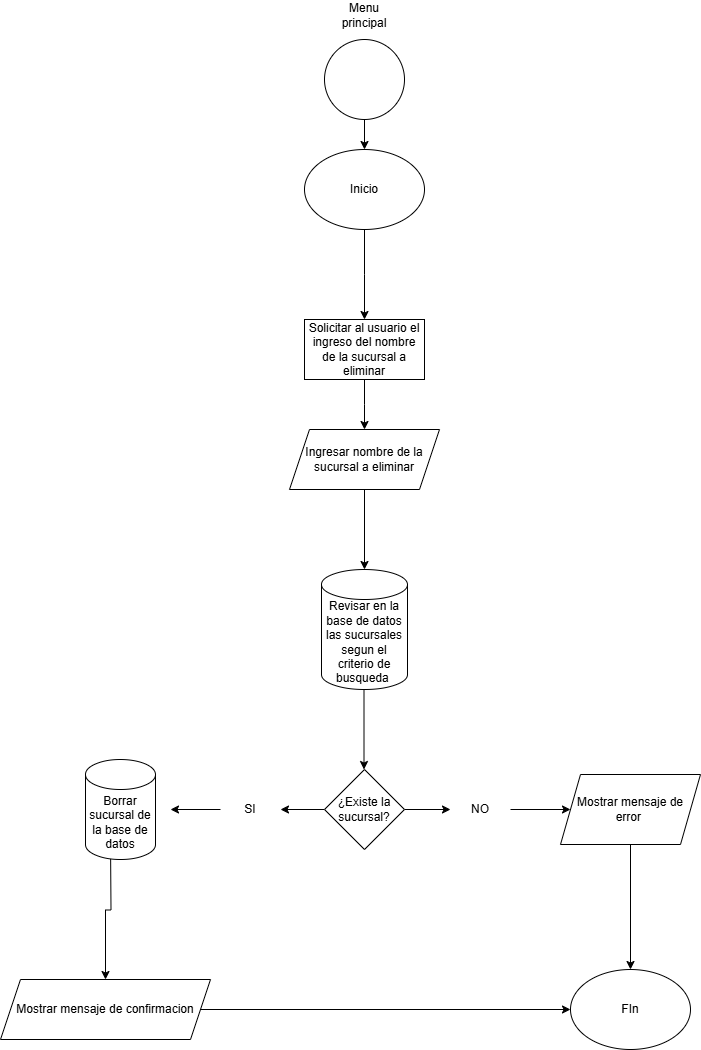

The diagram above was exported from draw.io. Its source (the exported page's mxGraphModel, read from the mxfile embedded in the PNG):
<mxGraphModel dx="1120" dy="1595" grid="1" gridSize="10" guides="1" tooltips="1" connect="1" arrows="1" fold="1" page="1" pageScale="1" pageWidth="827" pageHeight="1169" math="0" shadow="0">
  <root>
    <mxCell id="3TYaBnNHlPjA-gIC6-Tx-0" />
    <mxCell id="3TYaBnNHlPjA-gIC6-Tx-1" parent="3TYaBnNHlPjA-gIC6-Tx-0" />
    <mxCell id="3TYaBnNHlPjA-gIC6-Tx-2" value="" style="edgeStyle=orthogonalEdgeStyle;rounded=0;orthogonalLoop=1;jettySize=auto;html=1;" edge="1" parent="3TYaBnNHlPjA-gIC6-Tx-1" source="3TYaBnNHlPjA-gIC6-Tx-3" target="3TYaBnNHlPjA-gIC6-Tx-6">
      <mxGeometry relative="1" as="geometry" />
    </mxCell>
    <mxCell id="3TYaBnNHlPjA-gIC6-Tx-3" value="" style="ellipse;whiteSpace=wrap;html=1;aspect=fixed;" vertex="1" parent="3TYaBnNHlPjA-gIC6-Tx-1">
      <mxGeometry x="374" y="-1130" width="80" height="80" as="geometry" />
    </mxCell>
    <mxCell id="3TYaBnNHlPjA-gIC6-Tx-4" value="Menu principal" style="text;html=1;align=center;verticalAlign=middle;whiteSpace=wrap;rounded=0;" vertex="1" parent="3TYaBnNHlPjA-gIC6-Tx-1">
      <mxGeometry x="384" y="-1169" width="60" height="30" as="geometry" />
    </mxCell>
    <mxCell id="3TYaBnNHlPjA-gIC6-Tx-5" value="" style="edgeStyle=orthogonalEdgeStyle;rounded=0;orthogonalLoop=1;jettySize=auto;html=1;" edge="1" parent="3TYaBnNHlPjA-gIC6-Tx-1" source="3TYaBnNHlPjA-gIC6-Tx-6">
      <mxGeometry relative="1" as="geometry">
        <mxPoint x="414" y="-850" as="targetPoint" />
      </mxGeometry>
    </mxCell>
    <mxCell id="3TYaBnNHlPjA-gIC6-Tx-6" value="Inicio" style="ellipse;whiteSpace=wrap;html=1;" vertex="1" parent="3TYaBnNHlPjA-gIC6-Tx-1">
      <mxGeometry x="354" y="-1020" width="120" height="80" as="geometry" />
    </mxCell>
    <mxCell id="3TYaBnNHlPjA-gIC6-Tx-7" value="" style="edgeStyle=orthogonalEdgeStyle;rounded=0;orthogonalLoop=1;jettySize=auto;html=1;" edge="1" parent="3TYaBnNHlPjA-gIC6-Tx-1" source="3TYaBnNHlPjA-gIC6-Tx-8">
      <mxGeometry relative="1" as="geometry">
        <mxPoint x="414" y="-740" as="targetPoint" />
      </mxGeometry>
    </mxCell>
    <mxCell id="3TYaBnNHlPjA-gIC6-Tx-8" value="Solicitar al usuario el ingreso del nombre de la sucursal a eliminar" style="rounded=0;whiteSpace=wrap;html=1;" vertex="1" parent="3TYaBnNHlPjA-gIC6-Tx-1">
      <mxGeometry x="354" y="-850" width="120" height="60" as="geometry" />
    </mxCell>
    <mxCell id="3TYaBnNHlPjA-gIC6-Tx-9" value="" style="edgeStyle=orthogonalEdgeStyle;rounded=0;orthogonalLoop=1;jettySize=auto;html=1;" edge="1" parent="3TYaBnNHlPjA-gIC6-Tx-1" source="3TYaBnNHlPjA-gIC6-Tx-10">
      <mxGeometry relative="1" as="geometry">
        <mxPoint x="413.5" y="-400" as="targetPoint" />
      </mxGeometry>
    </mxCell>
    <mxCell id="3TYaBnNHlPjA-gIC6-Tx-10" value="Revisar en la base de datos las sucursales&lt;div&gt;segun el criterio de busqueda&amp;nbsp;&lt;/div&gt;" style="shape=cylinder3;whiteSpace=wrap;html=1;boundedLbl=1;backgroundOutline=1;size=15;" vertex="1" parent="3TYaBnNHlPjA-gIC6-Tx-1">
      <mxGeometry x="371" y="-600" width="86" height="120" as="geometry" />
    </mxCell>
    <mxCell id="3TYaBnNHlPjA-gIC6-Tx-11" value="" style="edgeStyle=orthogonalEdgeStyle;rounded=0;orthogonalLoop=1;jettySize=auto;html=1;" edge="1" parent="3TYaBnNHlPjA-gIC6-Tx-1" source="3TYaBnNHlPjA-gIC6-Tx-12" target="3TYaBnNHlPjA-gIC6-Tx-10">
      <mxGeometry relative="1" as="geometry" />
    </mxCell>
    <mxCell id="3TYaBnNHlPjA-gIC6-Tx-12" value="Ingresar nombre de la sucursal a eliminar" style="shape=parallelogram;perimeter=parallelogramPerimeter;whiteSpace=wrap;html=1;fixedSize=1;" vertex="1" parent="3TYaBnNHlPjA-gIC6-Tx-1">
      <mxGeometry x="339" y="-740" width="150" height="60" as="geometry" />
    </mxCell>
    <mxCell id="3TYaBnNHlPjA-gIC6-Tx-13" value="" style="edgeStyle=orthogonalEdgeStyle;rounded=0;orthogonalLoop=1;jettySize=auto;html=1;" edge="1" parent="3TYaBnNHlPjA-gIC6-Tx-1" source="3TYaBnNHlPjA-gIC6-Tx-15" target="3TYaBnNHlPjA-gIC6-Tx-17">
      <mxGeometry relative="1" as="geometry" />
    </mxCell>
    <mxCell id="3TYaBnNHlPjA-gIC6-Tx-14" value="" style="edgeStyle=orthogonalEdgeStyle;rounded=0;orthogonalLoop=1;jettySize=auto;html=1;" edge="1" parent="3TYaBnNHlPjA-gIC6-Tx-1" source="3TYaBnNHlPjA-gIC6-Tx-15" target="3TYaBnNHlPjA-gIC6-Tx-21">
      <mxGeometry relative="1" as="geometry" />
    </mxCell>
    <mxCell id="3TYaBnNHlPjA-gIC6-Tx-15" value="¿Existe la sucursal?" style="rhombus;whiteSpace=wrap;html=1;" vertex="1" parent="3TYaBnNHlPjA-gIC6-Tx-1">
      <mxGeometry x="374" y="-400" width="80" height="80" as="geometry" />
    </mxCell>
    <mxCell id="3TYaBnNHlPjA-gIC6-Tx-16" value="" style="edgeStyle=orthogonalEdgeStyle;rounded=0;orthogonalLoop=1;jettySize=auto;html=1;" edge="1" parent="3TYaBnNHlPjA-gIC6-Tx-1" source="3TYaBnNHlPjA-gIC6-Tx-17" target="3TYaBnNHlPjA-gIC6-Tx-19">
      <mxGeometry relative="1" as="geometry" />
    </mxCell>
    <mxCell id="3TYaBnNHlPjA-gIC6-Tx-17" value="NO" style="text;html=1;align=center;verticalAlign=middle;whiteSpace=wrap;rounded=0;" vertex="1" parent="3TYaBnNHlPjA-gIC6-Tx-1">
      <mxGeometry x="500" y="-375" width="60" height="30" as="geometry" />
    </mxCell>
    <mxCell id="3TYaBnNHlPjA-gIC6-Tx-18" value="" style="edgeStyle=orthogonalEdgeStyle;rounded=0;orthogonalLoop=1;jettySize=auto;html=1;" edge="1" parent="3TYaBnNHlPjA-gIC6-Tx-1" source="3TYaBnNHlPjA-gIC6-Tx-19" target="3TYaBnNHlPjA-gIC6-Tx-30">
      <mxGeometry relative="1" as="geometry" />
    </mxCell>
    <mxCell id="3TYaBnNHlPjA-gIC6-Tx-19" value="Mostrar mensaje de error&amp;nbsp;" style="shape=parallelogram;perimeter=parallelogramPerimeter;whiteSpace=wrap;html=1;fixedSize=1;" vertex="1" parent="3TYaBnNHlPjA-gIC6-Tx-1">
      <mxGeometry x="610" y="-395" width="140" height="70" as="geometry" />
    </mxCell>
    <mxCell id="3TYaBnNHlPjA-gIC6-Tx-20" value="" style="edgeStyle=orthogonalEdgeStyle;rounded=0;orthogonalLoop=1;jettySize=auto;html=1;" edge="1" parent="3TYaBnNHlPjA-gIC6-Tx-1" source="3TYaBnNHlPjA-gIC6-Tx-21">
      <mxGeometry relative="1" as="geometry">
        <mxPoint x="220" y="-360" as="targetPoint" />
      </mxGeometry>
    </mxCell>
    <mxCell id="3TYaBnNHlPjA-gIC6-Tx-21" value="SI" style="text;html=1;align=center;verticalAlign=middle;whiteSpace=wrap;rounded=0;" vertex="1" parent="3TYaBnNHlPjA-gIC6-Tx-1">
      <mxGeometry x="270" y="-375" width="60" height="30" as="geometry" />
    </mxCell>
    <mxCell id="3TYaBnNHlPjA-gIC6-Tx-22" value="" style="edgeStyle=orthogonalEdgeStyle;rounded=0;orthogonalLoop=1;jettySize=auto;html=1;" edge="1" parent="3TYaBnNHlPjA-gIC6-Tx-1" target="3TYaBnNHlPjA-gIC6-Tx-25">
      <mxGeometry relative="1" as="geometry">
        <mxPoint x="160" y="-330" as="sourcePoint" />
      </mxGeometry>
    </mxCell>
    <mxCell id="tasMPualCLarPpGfQD1r-1" value="" style="edgeStyle=orthogonalEdgeStyle;rounded=0;orthogonalLoop=1;jettySize=auto;html=1;" edge="1" parent="3TYaBnNHlPjA-gIC6-Tx-1" source="3TYaBnNHlPjA-gIC6-Tx-25" target="3TYaBnNHlPjA-gIC6-Tx-30">
      <mxGeometry relative="1" as="geometry" />
    </mxCell>
    <mxCell id="3TYaBnNHlPjA-gIC6-Tx-25" value="Mostrar mensaje de confirmacion" style="shape=parallelogram;perimeter=parallelogramPerimeter;whiteSpace=wrap;html=1;fixedSize=1;" vertex="1" parent="3TYaBnNHlPjA-gIC6-Tx-1">
      <mxGeometry x="50" y="-190" width="210" height="60" as="geometry" />
    </mxCell>
    <mxCell id="3TYaBnNHlPjA-gIC6-Tx-30" value="FIn" style="ellipse;whiteSpace=wrap;html=1;" vertex="1" parent="3TYaBnNHlPjA-gIC6-Tx-1">
      <mxGeometry x="620" y="-200" width="120" height="80" as="geometry" />
    </mxCell>
    <mxCell id="tasMPualCLarPpGfQD1r-0" value="Borrar sucursal de la base de datos" style="shape=cylinder3;whiteSpace=wrap;html=1;boundedLbl=1;backgroundOutline=1;size=15;" vertex="1" parent="3TYaBnNHlPjA-gIC6-Tx-1">
      <mxGeometry x="135" y="-410" width="70" height="100" as="geometry" />
    </mxCell>
  </root>
</mxGraphModel>